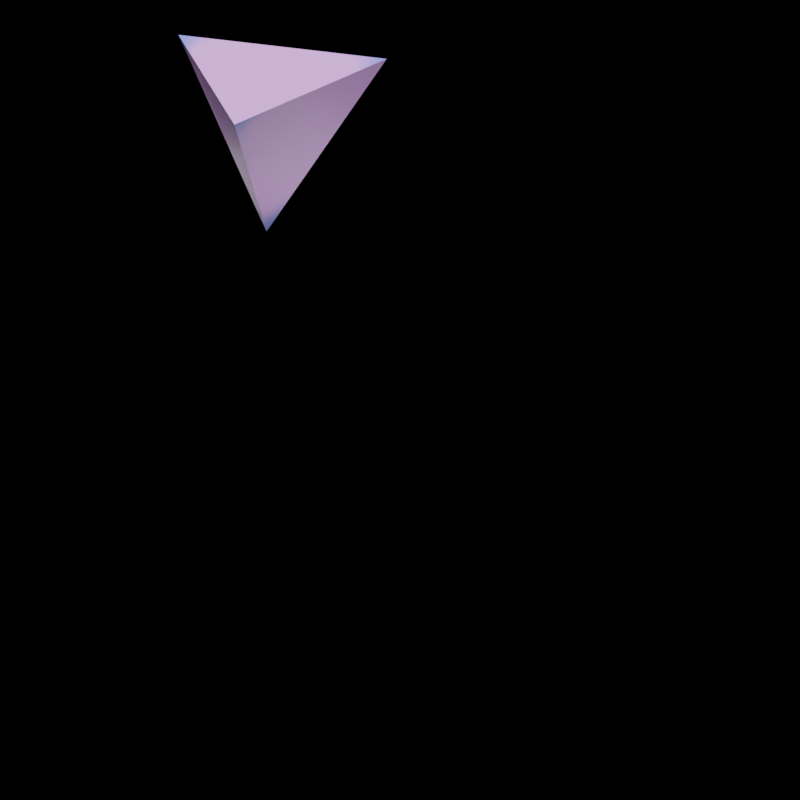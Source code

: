 # Source: tetrahedron.blend  (saved by Blender 3.1.7; exported with 4.5.12 LTS)
import bpy
from mathutils import Matrix  # noqa: F401  (used for matrix-valued properties, if any)

bpy.ops.wm.read_factory_settings(use_empty=True)
scene = bpy.context.scene
scene.name = 'Scene'

# ---- collections
col_collection = bpy.data.collections.new('Collection'); scene.collection.children.link(col_collection)

# ---- images (referenced by path relative to the original .blend; pixels are not part of the script)
import os
ASSET_DIR = os.environ.get("B2B_ASSET_DIR", "")  # directory of the original .blend (textures are referenced by path, not embedded)
HERE = os.path.dirname(os.path.abspath(__file__))  # packed textures are extracted next to this script under _unpacked/

def load_image(name, relpath, width, height, colorspace="sRGB"):
    """Load a texture the original file referenced (path relative to the .blend, or extracted next to this script)."""
    p = next((c for c in (os.path.join(HERE, relpath), os.path.join(ASSET_DIR, relpath)) if relpath and os.path.exists(c)), "")
    if p:
        img = bpy.data.images.load(p, check_existing=True)
        img.name = name
    else:  # same state as the original file: an image datablock whose file is absent (Cycles renders it pink)
        img = bpy.data.images.new(name, width, height)
        img.source = "FILE"
        img.filepath = "//" + (relpath or name)
    img.colorspace_settings.name = colorspace
    return img
img_gem = load_image('Gem', '_unpacked/Gem.2fe80c8c.png', 128, 128, 'sRGB')

# ---- materials (node trees are filled in below, after node groups)
mat_painted_triangle = bpy.data.materials.new('Painted Triangle')
mat_invisible___shadow = bpy.data.materials.new('Invisible + Shadow')
mat_invisible___shadow.alpha_threshold = 0.6686
mat_painted_square = bpy.data.materials.new('Painted Square')

# ---- material node trees
mat_painted_triangle.use_nodes = True; mat_painted_triangle.node_tree.nodes.clear()
_N = mat_painted_triangle.node_tree.nodes; _L = mat_painted_triangle.node_tree.links
n0 = _N.new('ShaderNodeBsdfPrincipled'); n0.name = 'Principled BSDF'; n0.location = (10, 300)
n0.distribution = 'GGX'
n0.subsurface_method = 'RANDOM_WALK_SKIN'
n0.inputs[3].default_value = 1.45
n0.inputs[27].default_value = (0.0, 0.0, 0.0, 1.0)
n0.inputs[28].default_value = 1.0
n1 = _N.new('ShaderNodeOutputMaterial'); n1.name = 'Material Output'; n1.location = (300, 300)
n2 = _N.new('ShaderNodeTexImage'); n2.name = 'Image Texture'; n2.location = (-280, 270)
n2.image = img_gem
_L.new(n0.outputs[0], n1.inputs[0])
_L.new(n2.outputs[0], n0.inputs[0])
n1.is_active_output = True
mat_painted_square.use_nodes = True; mat_painted_square.node_tree.nodes.clear()
_N = mat_painted_square.node_tree.nodes; _L = mat_painted_square.node_tree.links
n0 = _N.new('ShaderNodeBsdfPrincipled'); n0.name = 'Principled BSDF'; n0.location = (10, 300)
n0.distribution = 'GGX'
n0.subsurface_method = 'RANDOM_WALK_SKIN'
n0.inputs[3].default_value = 1.45
n0.inputs[27].default_value = (0.0, 0.0, 0.0, 1.0)
n0.inputs[28].default_value = 1.0
n1 = _N.new('ShaderNodeOutputMaterial'); n1.name = 'Material Output'; n1.location = (300, 300)
n2 = _N.new('ShaderNodeTexImage'); n2.name = 'Image Texture'; n2.location = (-280, 270)
n2.image = img_gem
_L.new(n0.outputs[0], n1.inputs[0])
_L.new(n2.outputs[0], n0.inputs[0])
n1.is_active_output = True

# ---- world
world_world = bpy.data.worlds.new('World'); scene.world = world_world
world_world.use_nodes = True; world_world.node_tree.nodes.clear()
_N = world_world.node_tree.nodes; _L = world_world.node_tree.links
n0 = _N.new('ShaderNodeOutputWorld'); n0.name = 'World Output'; n0.location = (300, 300)
n0.is_active_output = True
world_world.color = (0.05088, 0.05088, 0.05088)
world_world.use_sun_shadow = False
world_world.sun_shadow_jitter_overblur = 0.0

# ---- cameras
cam_camera_001 = bpy.data.cameras.new('Camera.001')
cam_camera_001.type = 'ORTHO'
cam_camera_001.ortho_scale = 2.83
cam_camera_003 = bpy.data.cameras.new('Camera.003')
cam_camera_003.type = 'ORTHO'
cam_camera_003.ortho_scale = 4.245

# ---- lights
light_sun = bpy.data.lights.new('Sun', 'SUN')
light_sun.transmission_factor = 0.0
light_sun.energy = 4.0
light_sun.shadow_soft_size = 2.5

# ---- meshes
me_circle = bpy.data.meshes.new('Circle')
me_circle.from_pydata([(0.0, 0.0, -0.7), (0.0, -0.66, 0.2333), (0.5715, 0.33, 0.2333), (-0.5715, 0.33, 0.2333)], [], [(0, 2, 1), (0, 3, 2), (0, 1, 3), (1, 2, 3)])
_uv = me_circle.uv_layers.new(name='UVMap')
_uv.uv.foreach_set('vector', [0.1639, 0.008308, 0.8909, 0.5, 0.1639, 0.9917, 0.1639, 0.008308, 0.8909, 0.5, 0.1639, 0.9917, 0.1639, 0.008308, 0.8909, 0.5, 0.1639, 0.9917, 0.1639, 0.008308, 0.8909, 0.5, 0.1639, 0.9917])
me_circle.materials.append(mat_painted_triangle)
me_circle.use_remesh_fix_poles = True
me_circle.use_remesh_preserve_attributes = False
me_circle.update()
me_cube_001 = bpy.data.meshes.new('Cube.001')
me_cube_001.from_pydata([(-1.0, -1.0, 0.0), (-1.0, -1.0, 1.0), (-1.0, 1.0, 0.0), (-1.0, 1.0, 1.0), (1.0, -1.0, 0.0), (1.0, -1.0, 1.0), (1.0, 1.0, 0.0), (1.0, 1.0, 1.0)], [], [(0, 1, 3, 2), (2, 3, 7, 6), (6, 7, 5, 4), (4, 5, 1, 0), (2, 6, 4, 0), (7, 3, 1, 5)])
_uv = me_cube_001.uv_layers.new(name='UVMap')
_uv.uv.foreach_set('vector', [0.375, 0.0, 0.625, 0.0, 0.625, 0.25, 0.375, 0.25, 0.375, 0.25, 0.625, 0.25, 0.625, 0.5, 0.375, 0.5, 0.375, 0.5, 0.625, 0.5, 0.625, 0.75, 0.375, 0.75, 0.375, 0.75, 0.625, 0.75, 0.625, 1.0, 0.375, 1.0, 0.125, 0.5, 0.375, 0.5, 0.375, 0.75, 0.125, 0.75, 0.625, 0.5, 0.875, 0.5, 0.875, 0.75, 0.625, 0.75])
me_cube_001.materials.append(mat_invisible___shadow)
me_cube_001.use_remesh_fix_poles = True
me_cube_001.use_remesh_preserve_attributes = False
me_cube_001.update()
me_cube_003 = bpy.data.meshes.new('Cube.003')
me_cube_003.from_pydata([(-1.0, -1.0, 0.0), (-1.0, -1.0, 1.0), (-1.0, 1.0, 0.0), (-1.0, 1.0, 1.0), (1.0, -1.0, 0.0), (1.0, -1.0, 1.0), (1.0, 1.0, 0.0), (1.0, 1.0, 1.0)], [], [(0, 1, 3, 2), (2, 3, 7, 6), (6, 7, 5, 4), (4, 5, 1, 0), (2, 6, 4, 0), (7, 3, 1, 5)])
_uv = me_cube_003.uv_layers.new(name='UVMap')
_uv.uv.foreach_set('vector', [0.375, 0.0, 0.625, 0.0, 0.625, 0.25, 0.375, 0.25, 0.375, 0.25, 0.625, 0.25, 0.625, 0.5, 0.375, 0.5, 0.375, 0.5, 0.625, 0.5, 0.625, 0.75, 0.375, 0.75, 0.375, 0.75, 0.625, 0.75, 0.625, 1.0, 0.375, 1.0, 0.125, 0.5, 0.375, 0.5, 0.375, 0.75, 0.125, 0.75, 0.625, 0.5, 0.875, 0.5, 0.875, 0.75, 0.625, 0.75])
me_cube_003.materials.append(mat_invisible___shadow)
me_cube_003.use_remesh_fix_poles = True
me_cube_003.use_remesh_preserve_attributes = False
me_cube_003.update()
me_plane = bpy.data.meshes.new('Plane')
me_plane.from_pydata([(-0.35, -0.35, -0.35), (0.35, -0.35, -0.35), (-0.35, 0.35, -0.35), (0.35, 0.35, -0.35), (-0.35, -0.35, 0.35), (0.35, -0.35, 0.35), (-0.35, 0.35, 0.35), (0.35, 0.35, 0.35)], [], [(0, 2, 3, 1), (4, 5, 7, 6), (1, 3, 7, 5), (2, 0, 4, 6), (3, 2, 6, 7), (0, 1, 5, 4)])
_uv = me_plane.uv_layers.new(name='UVMap')
_uv.uv.foreach_set('vector', [0.0, 0.0, 1.0, 0.0, 1.0, 1.0, 0.0, 1.0, 0.0, 0.0, 1.0, 0.0, 1.0, 1.0, 0.0, 1.0, 0.0, 0.0, 1.0, 0.0, 1.0, 1.0, 0.0, 1.0, 0.0, 0.0, 1.0, 0.0, 1.0, 1.0, 0.0, 1.0, 0.0, 0.0, 1.0, 0.0, 1.0, 1.0, 0.0, 1.0, 0.0, 0.0, 1.0, 0.0, 1.0, 1.0, 0.0, 1.0])
me_plane.materials.append(mat_painted_square)
me_plane.use_remesh_fix_poles = True
me_plane.use_remesh_preserve_attributes = False
me_plane.update()
me_plane_001 = bpy.data.meshes.new('Plane.001')
me_plane_001.from_pydata([(-0.35, -0.35, -0.35), (0.35, -0.35, -0.35), (-0.35, 0.35, -0.35), (0.35, 0.35, -0.35), (-0.35, -0.35, 0.35), (0.35, -0.35, 0.35), (-0.35, 0.35, 0.35), (0.35, 0.35, 0.35)], [], [(0, 2, 3, 1), (4, 5, 7, 6), (1, 3, 7, 5), (2, 0, 4, 6), (3, 2, 6, 7), (0, 1, 5, 4)])
_uv = me_plane_001.uv_layers.new(name='UVMap')
_uv.uv.foreach_set('vector', [0.0, 0.0, 1.0, 0.0, 1.0, 1.0, 0.0, 1.0, 0.0, 0.0, 1.0, 0.0, 1.0, 1.0, 0.0, 1.0, 0.0, 0.0, 1.0, 0.0, 1.0, 1.0, 0.0, 1.0, 0.0, 0.0, 1.0, 0.0, 1.0, 1.0, 0.0, 1.0, 0.0, 0.0, 1.0, 0.0, 1.0, 1.0, 0.0, 1.0, 0.0, 0.0, 1.0, 0.0, 1.0, 1.0, 0.0, 1.0])
me_plane_001.materials.append(mat_painted_square)
me_plane_001.use_remesh_fix_poles = True
me_plane_001.use_remesh_preserve_attributes = False
me_plane_001.update()

# ---- objects
ob_tetrahedron = bpy.data.objects.new('Tetrahedron', me_circle)
ob_camera = bpy.data.objects.new('Camera', cam_camera_001)
ob_sun = bpy.data.objects.new('Sun', light_sun)
ob_floor = bpy.data.objects.new('Floor', me_cube_001)
ob_floor_001 = bpy.data.objects.new('Floor.001', me_cube_003)
ob_plane = bpy.data.objects.new('Plane', me_plane)
ob_plane_001 = bpy.data.objects.new('Plane.001', me_plane_001)
ob_camera_001 = bpy.data.objects.new('Camera.001', cam_camera_003)

# ---- transforms, parenting, visibility, modifiers, constraints
ob_tetrahedron.location = (0.0, 0.0, 0.8)
ob_camera.location = (3.0, 3.0, 1.92)
ob_camera.rotation_euler = (1.125, 0.0, 2.356)
_c = ob_camera.constraints.new('COPY_LOCATION'); _c.name = 'Copy Location'
_c.target = ob_plane_001
_c.use_z = False
_c.use_offset = True
ob_sun.location = (0.0, 0.0, 10.0)
ob_sun.rotation_euler = (-0.111, -0.2593, -0.02996)
ob_floor.location = (0.0, 0.0, -1.0)
ob_floor.is_shadow_catcher = True
ob_floor_001.location = (0.0, 2.0, -1.0)
ob_floor_001.is_shadow_catcher = True
ob_plane.location = (-1.554e-16, 0.0, 0.6208)
ob_plane.rotation_euler = (0.0, 0.0, 0.03659)
ob_plane.hide_render = True
ob_plane_001.location = (-1.554e-16, 0.1688, 0.602)
ob_plane_001.rotation_euler = (-0.1634, 0.0, 0.0)
ob_plane_001.hide_render = True
ob_camera_001.location = (2.715, 3.716, 1.282)
ob_camera_001.rotation_euler = (1.125, 0.0, 2.356)

# ---- collection membership
col_collection.objects.link(ob_tetrahedron)
col_collection.objects.link(ob_camera)
col_collection.objects.link(ob_sun)
col_collection.objects.link(ob_floor)
col_collection.objects.link(ob_floor_001)
col_collection.objects.link(ob_plane)
col_collection.objects.link(ob_plane_001)
col_collection.objects.link(ob_camera_001)

# ---- scene / render settings (as saved in the file)
scene.camera = ob_camera_001
scene.frame_start = 31; scene.frame_end = 42; scene.frame_set(32)
scene.render.engine = 'CYCLES'
scene.render.resolution_x = 48
scene.render.resolution_y = 48
scene.render.fps = 12
scene.render.film_transparent = True
scene.cycles.sampling_pattern = 'TABULATED_SOBOL'
scene.cycles.use_light_tree = False
scene.view_settings.view_transform = 'Filmic'
bpy.context.view_layer.update()
